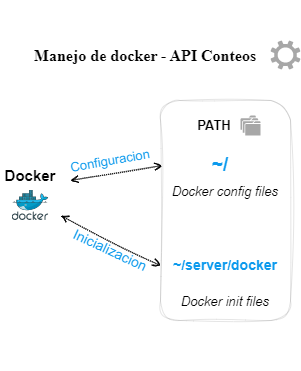

The diagram above was exported from draw.io. Its source (the exported page's mxGraphModel, read from the mxfile embedded in the PNG):
<mxGraphModel dx="833" dy="1615" grid="1" gridSize="10" guides="1" tooltips="1" connect="1" arrows="1" fold="1" page="1" pageScale="1" pageWidth="827" pageHeight="1169" math="0" shadow="0">
  <root>
    <mxCell id="0" />
    <mxCell id="1" parent="0" />
    <mxCell id="mMLqUg2xEkj6t-IUOBTH-15" value="" style="rounded=1;whiteSpace=wrap;html=1;fontSize=14;fontColor=#0C9AED;fillColor=none;opacity=10;sketch=1;curveFitting=1;jiggle=2;" parent="1" vertex="1">
      <mxGeometry x="390" y="80" width="130" height="220" as="geometry" />
    </mxCell>
    <mxCell id="mMLqUg2xEkj6t-IUOBTH-4" value="&lt;font color=&quot;#0c9aed&quot; style=&quot;font-size: 19px;&quot;&gt;&lt;b&gt;~/&lt;/b&gt;&lt;/font&gt;" style="text;html=1;strokeColor=none;fillColor=none;align=center;verticalAlign=middle;whiteSpace=wrap;rounded=0;fontSize=15;" parent="1" vertex="1">
      <mxGeometry x="420" y="130" width="60" height="30" as="geometry" />
    </mxCell>
    <mxCell id="mMLqUg2xEkj6t-IUOBTH-5" value="&lt;font style=&quot;font-size: 13px;&quot;&gt;Docker config files&lt;/font&gt;" style="text;html=1;strokeColor=none;fillColor=none;align=center;verticalAlign=middle;whiteSpace=wrap;rounded=0;fontSize=19;fontStyle=2" parent="1" vertex="1">
      <mxGeometry x="400" y="160" width="110" height="20" as="geometry" />
    </mxCell>
    <mxCell id="mMLqUg2xEkj6t-IUOBTH-6" value="&lt;b&gt;PATH&lt;/b&gt;" style="text;html=1;strokeColor=none;fillColor=none;align=center;verticalAlign=middle;whiteSpace=wrap;rounded=0;fontSize=13;" parent="1" vertex="1">
      <mxGeometry x="414" y="90" width="60" height="30" as="geometry" />
    </mxCell>
    <mxCell id="mMLqUg2xEkj6t-IUOBTH-7" value="" style="endArrow=open;startArrow=open;html=1;rounded=0;fontSize=13;fontColor=#0C9AED;dashed=1;dashPattern=1 1;endFill=0;startFill=0;entryX=0.015;entryY=0.295;entryDx=0;entryDy=0;entryPerimeter=0;sketch=1;curveFitting=1;jiggle=2;" parent="1" target="mMLqUg2xEkj6t-IUOBTH-15" edge="1">
      <mxGeometry width="50" height="50" relative="1" as="geometry">
        <mxPoint x="300" y="160" as="sourcePoint" />
        <mxPoint x="300" y="110" as="targetPoint" />
      </mxGeometry>
    </mxCell>
    <mxCell id="mMLqUg2xEkj6t-IUOBTH-9" value="" style="group;fontSize=10;" parent="1" vertex="1" connectable="0">
      <mxGeometry x="230" y="140" width="60" height="60" as="geometry" />
    </mxCell>
    <mxCell id="mMLqUg2xEkj6t-IUOBTH-2" value="&lt;span&gt;&lt;font style=&quot;font-size: 15px;&quot;&gt;Docker&lt;/font&gt;&lt;/span&gt;" style="text;html=1;strokeColor=none;fillColor=none;align=center;verticalAlign=middle;whiteSpace=wrap;rounded=0;fontStyle=1" parent="mMLqUg2xEkj6t-IUOBTH-9" vertex="1">
      <mxGeometry width="60" height="30" as="geometry" />
    </mxCell>
    <mxCell id="mMLqUg2xEkj6t-IUOBTH-3" value="" style="sketch=0;aspect=fixed;html=1;points=[];align=center;image;fontSize=12;image=img/lib/mscae/Docker.svg;fillColor=none;fontStyle=1" parent="mMLqUg2xEkj6t-IUOBTH-9" vertex="1">
      <mxGeometry x="11.699999999999989" y="30" width="36.59" height="30" as="geometry" />
    </mxCell>
    <mxCell id="mMLqUg2xEkj6t-IUOBTH-11" value="&lt;font color=&quot;#0c9aed&quot; style=&quot;font-size: 14px;&quot;&gt;&lt;b style=&quot;font-size: 14px;&quot;&gt;~/server/docker&lt;/b&gt;&lt;/font&gt;" style="text;html=1;strokeColor=none;fillColor=none;align=center;verticalAlign=middle;whiteSpace=wrap;rounded=0;fontSize=14;" parent="1" vertex="1">
      <mxGeometry x="425" y="230" width="60" height="30" as="geometry" />
    </mxCell>
    <mxCell id="mMLqUg2xEkj6t-IUOBTH-12" value="&lt;font style=&quot;font-size: 13px;&quot;&gt;Docker init files&lt;/font&gt;" style="text;html=1;strokeColor=none;fillColor=none;align=center;verticalAlign=middle;whiteSpace=wrap;rounded=0;fontSize=19;fontStyle=2" parent="1" vertex="1">
      <mxGeometry x="400" y="270" width="110" height="20" as="geometry" />
    </mxCell>
    <mxCell id="mMLqUg2xEkj6t-IUOBTH-16" value="" style="endArrow=open;startArrow=open;html=1;rounded=0;fontSize=13;fontColor=#0C9AED;dashed=1;dashPattern=1 1;endFill=0;startFill=0;entryX=0;entryY=0.75;entryDx=0;entryDy=0;sketch=1;curveFitting=1;jiggle=2;" parent="1" target="mMLqUg2xEkj6t-IUOBTH-15" edge="1">
      <mxGeometry width="50" height="50" relative="1" as="geometry">
        <mxPoint x="290" y="195" as="sourcePoint" />
        <mxPoint x="290" y="145" as="targetPoint" />
      </mxGeometry>
    </mxCell>
    <mxCell id="mMLqUg2xEkj6t-IUOBTH-18" value="Configuracion" style="text;html=1;strokeColor=none;fillColor=none;align=center;verticalAlign=middle;whiteSpace=wrap;rounded=0;fontSize=13;fontColor=#0C9AED;rotation=-10;opacity=0;" parent="1" vertex="1">
      <mxGeometry x="320" y="130" width="40" height="20" as="geometry" />
    </mxCell>
    <mxCell id="mMLqUg2xEkj6t-IUOBTH-19" value="Inicializacion" style="text;html=1;strokeColor=none;fillColor=none;align=center;verticalAlign=middle;whiteSpace=wrap;rounded=0;fontSize=14;fontColor=#0C9AED;rotation=25;opacity=0;" parent="1" vertex="1">
      <mxGeometry x="320" y="220" width="40" height="20" as="geometry" />
    </mxCell>
    <mxCell id="mMLqUg2xEkj6t-IUOBTH-20" value="" style="sketch=0;pointerEvents=1;shadow=0;dashed=0;html=1;strokeColor=none;fillColor=#505050;labelPosition=center;verticalLabelPosition=bottom;verticalAlign=top;outlineConnect=0;align=center;shape=mxgraph.office.concepts.folders;fontSize=13;fontColor=#0C9AED;opacity=50;" parent="1" vertex="1">
      <mxGeometry x="470" y="95" width="20" height="20" as="geometry" />
    </mxCell>
    <mxCell id="mMLqUg2xEkj6t-IUOBTH-22" value="&lt;span style=&quot;font-size: 16px;&quot;&gt;&lt;font color=&quot;#000000&quot; style=&quot;font-size: 16px;&quot;&gt;Manejo de docker - API Conteos&lt;/font&gt;&lt;/span&gt;" style="text;html=1;strokeColor=none;fillColor=none;align=center;verticalAlign=middle;whiteSpace=wrap;rounded=0;sketch=1;fontSize=16;fontColor=#0C9AED;opacity=50;fontFamily=Bodoni;fontStyle=1;labelBorderColor=none;labelBackgroundColor=none;fontSource=https%3A%2F%2Ffonts.googleapis.com%2Fcss%3Ffamily%3DBodoni;" parent="1" vertex="1">
      <mxGeometry x="240" y="20" width="270" height="30" as="geometry" />
    </mxCell>
    <mxCell id="mMLqUg2xEkj6t-IUOBTH-23" value="" style="sketch=0;pointerEvents=1;shadow=0;dashed=0;html=1;strokeColor=none;fillColor=#505050;labelPosition=center;verticalLabelPosition=bottom;verticalAlign=top;outlineConnect=0;align=center;shape=mxgraph.office.concepts.settings;labelBackgroundColor=none;labelBorderColor=none;fontFamily=Courier New;fontSize=14;fontColor=#000000;opacity=50;" parent="1" vertex="1">
      <mxGeometry x="500" y="20" width="30" height="29" as="geometry" />
    </mxCell>
    <mxCell id="Edf7S1xCduMd2Ej9qanI-1" value="&lt;font color=&quot;#ffffff&quot;&gt;Text&lt;/font&gt;" style="text;html=1;strokeColor=none;fillColor=none;align=center;verticalAlign=middle;whiteSpace=wrap;rounded=0;opacity=0;" vertex="1" parent="1">
      <mxGeometry x="400" y="320" width="60" height="30" as="geometry" />
    </mxCell>
    <mxCell id="Edf7S1xCduMd2Ej9qanI-2" value="&lt;font color=&quot;#ffffff&quot;&gt;Text&lt;/font&gt;" style="text;html=1;strokeColor=none;fillColor=none;align=center;verticalAlign=middle;whiteSpace=wrap;rounded=0;opacity=0;" vertex="1" parent="1">
      <mxGeometry x="400" y="-20" width="60" height="30" as="geometry" />
    </mxCell>
  </root>
</mxGraphModel>